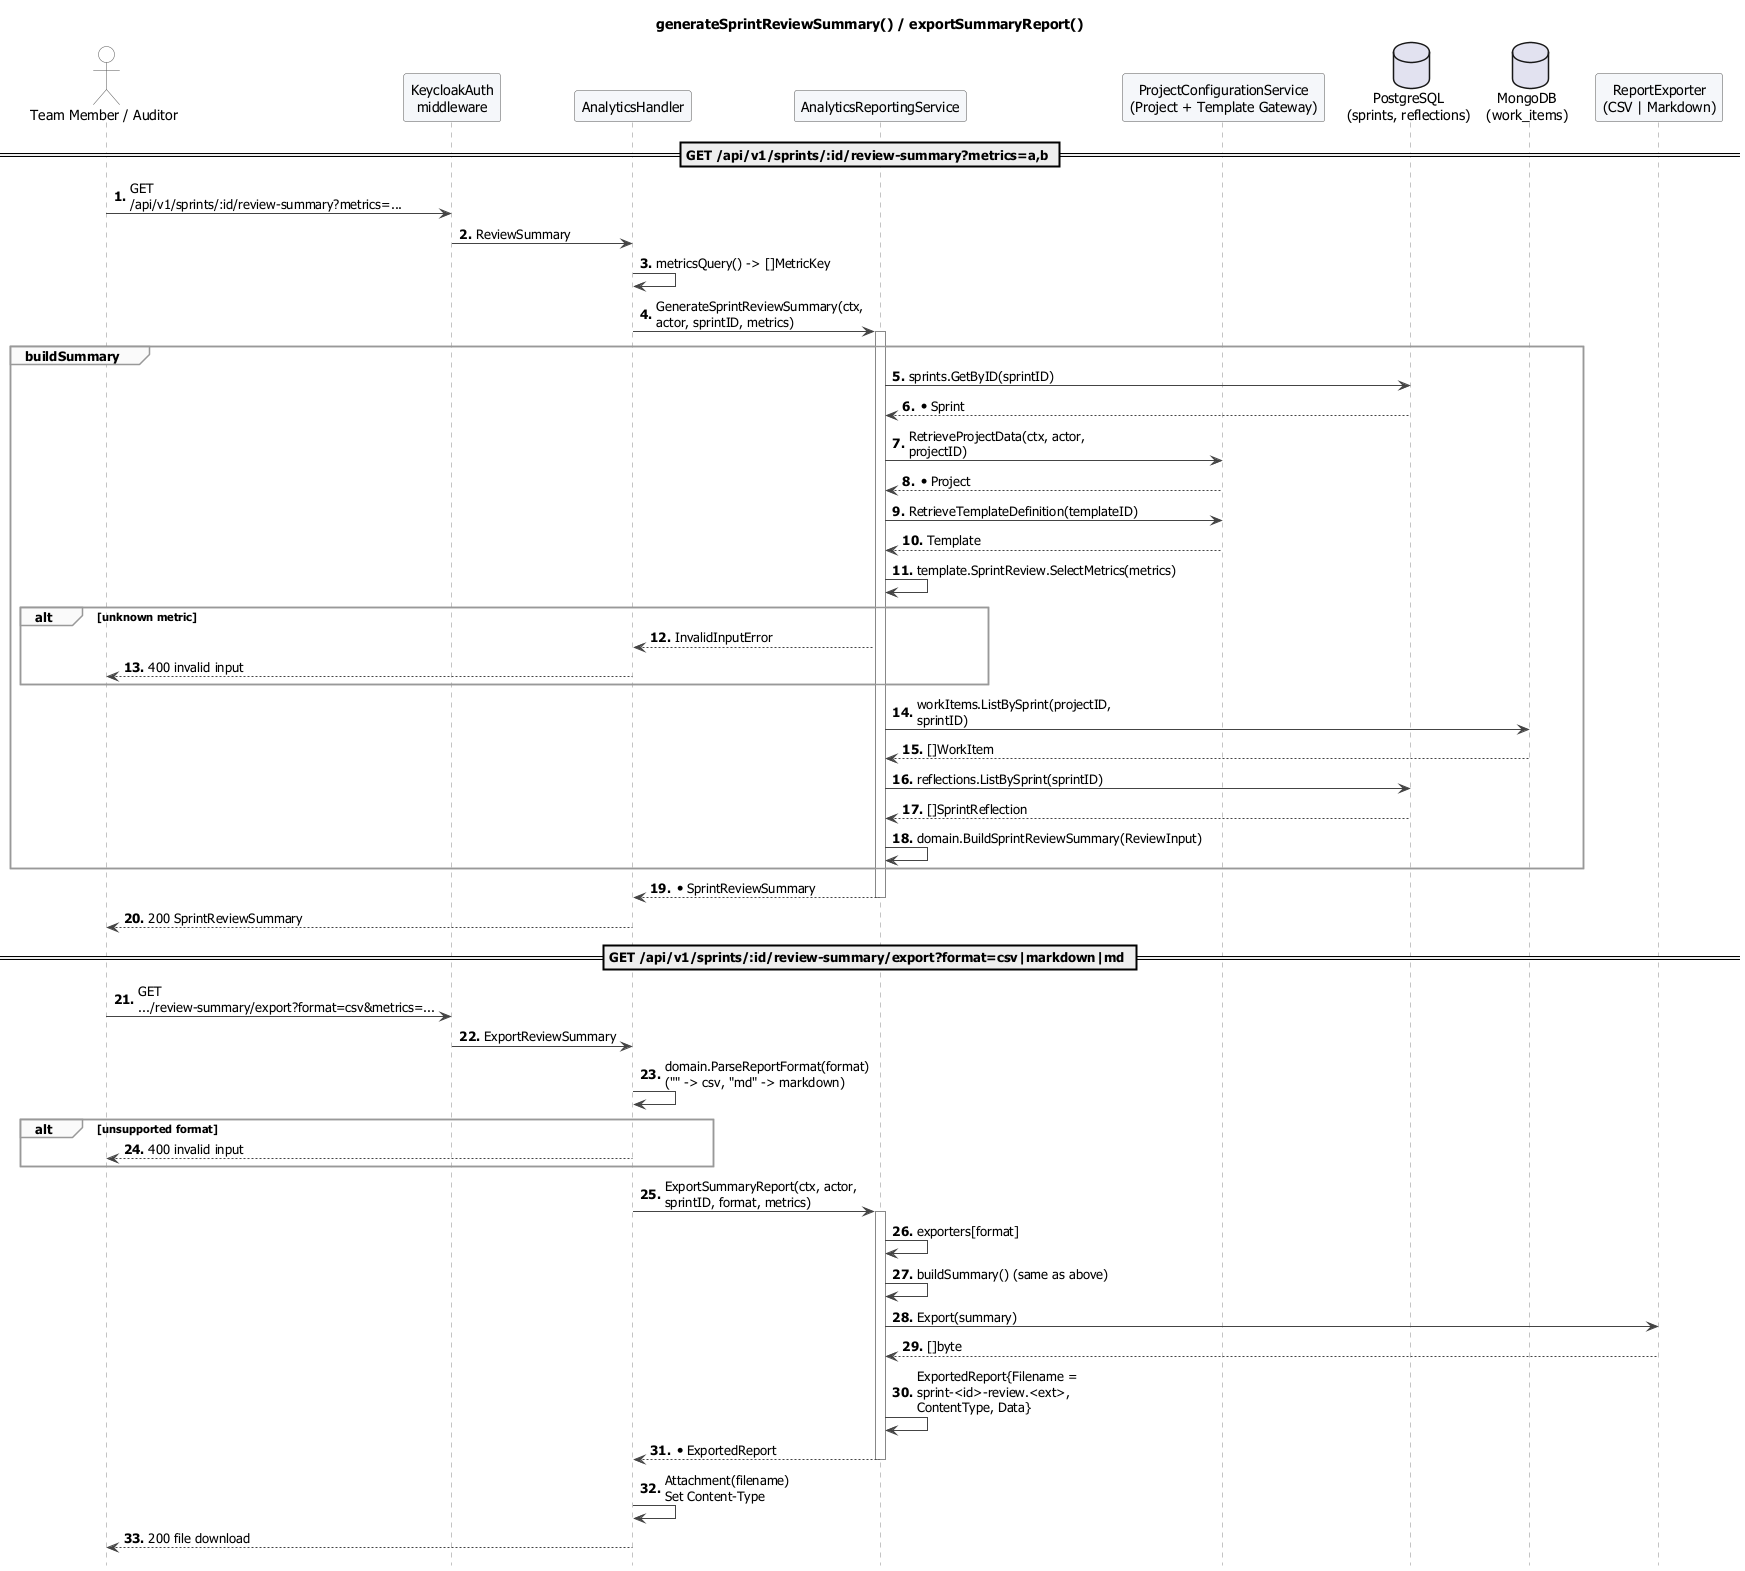

The diagram above was rendered by PlantUML. Its source (embedded in the PNG):
@startuml 18-review-summary-and-export
!include _style.puml
title generateSprintReviewSummary() / exportSummaryReport()

actor "Team Member / Auditor" as C
participant "KeycloakAuth\nmiddleware" as MW
participant "AnalyticsHandler" as AH
participant "AnalyticsReportingService" as AS
participant "ProjectConfigurationService\n(Project + Template Gateway)" as PCS
database "PostgreSQL\n(sprints, reflections)" as PG
database "MongoDB\n(work_items)" as M
participant "ReportExporter\n(CSV | Markdown)" as EX

== GET /api/v1/sprints/:id/review-summary?metrics=a,b ==
C -> MW : GET /api/v1/sprints/:id/review-summary?metrics=...
MW -> AH : ReviewSummary
AH -> AH : metricsQuery() -> []MetricKey
AH -> AS : GenerateSprintReviewSummary(ctx, actor, sprintID, metrics)
activate AS
group buildSummary
  AS -> PG : sprints.GetByID(sprintID)
  PG --> AS : *Sprint
  AS -> PCS : RetrieveProjectData(ctx, actor, projectID)
  PCS --> AS : *Project
  AS -> PCS : RetrieveTemplateDefinition(templateID)
  PCS --> AS : Template
  AS -> AS : template.SprintReview.SelectMetrics(metrics)
  alt unknown metric
    AS --> AH : InvalidInputError
    AH --> C : 400 invalid input
  end
  AS -> M : workItems.ListBySprint(projectID, sprintID)
  M --> AS : []WorkItem
  AS -> PG : reflections.ListBySprint(sprintID)
  PG --> AS : []SprintReflection
  AS -> AS : domain.BuildSprintReviewSummary(ReviewInput)
end
AS --> AH : *SprintReviewSummary
deactivate AS
AH --> C : 200 SprintReviewSummary

== GET /api/v1/sprints/:id/review-summary/export?format=csv|markdown|md ==
C -> MW : GET .../review-summary/export?format=csv&metrics=...
MW -> AH : ExportReviewSummary
AH -> AH : domain.ParseReportFormat(format)\n("" -> csv, "md" -> markdown)
alt unsupported format
  AH --> C : 400 invalid input
end
AH -> AS : ExportSummaryReport(ctx, actor, sprintID, format, metrics)
activate AS
AS -> AS : exporters[format]
AS -> AS : buildSummary() (same as above)
AS -> EX : Export(summary)
EX --> AS : []byte
AS -> AS : ExportedReport{Filename = sprint-<id>-review.<ext>,\nContentType, Data}
AS --> AH : *ExportedReport
deactivate AS
AH -> AH : Attachment(filename)\nSet Content-Type
AH --> C : 200 file download
@enduml